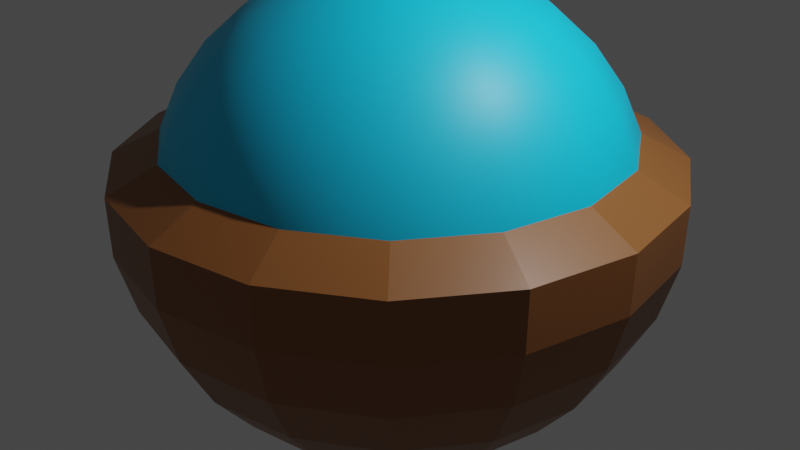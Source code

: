 # Source: PlayerBase.blend  (saved by Blender 3.0.42; exported with 4.5.12 LTS)
import bpy
from mathutils import Matrix  # noqa: F401  (used for matrix-valued properties, if any)

bpy.ops.wm.read_factory_settings(use_empty=True)
scene = bpy.context.scene
scene.name = 'Scene'

# ---- collections
col_collection = bpy.data.collections.new('Collection'); scene.collection.children.link(col_collection)

# ---- materials (node trees are filled in below, after node groups)
mat_orbmat = bpy.data.materials.new('OrbMat')
mat_orbmat.use_transparent_shadow = False
mat_orbcontainermat = bpy.data.materials.new('OrbContainerMat')
mat_orbcontainermat.alpha_threshold = 0.0
mat_orbcontainermat.use_transparent_shadow = False
mat_orbcontainermat.line_color = (0.0, 0.0, 0.0, 1.0)

# ---- material node trees
mat_orbmat.use_nodes = True; mat_orbmat.node_tree.nodes.clear()
_N = mat_orbmat.node_tree.nodes; _L = mat_orbmat.node_tree.links
n0 = _N.new('ShaderNodeBsdfPrincipled'); n0.name = 'Principled BSDF'; n0.location = (10, 300)
n0.distribution = 'GGX'
n0.subsurface_method = 'RANDOM_WALK_SKIN'
n0.inputs[0].default_value = (0.003754, 0.6322, 1.0, 1.0)
n0.inputs[3].default_value = 1.45
n0.inputs[27].default_value = (0.0, 0.0, 0.0, 1.0)
n0.inputs[28].default_value = 1.0
n1 = _N.new('ShaderNodeOutputMaterial'); n1.name = 'Material Output'; n1.location = (300, 300)
_L.new(n0.outputs[0], n1.inputs[0])
n1.is_active_output = True
mat_orbcontainermat.use_nodes = True; mat_orbcontainermat.node_tree.nodes.clear()
_N = mat_orbcontainermat.node_tree.nodes; _L = mat_orbcontainermat.node_tree.links
n0 = _N.new('ShaderNodeOutputMaterial'); n0.name = 'Material Output'; n0.location = (300, 300)
n1 = _N.new('ShaderNodeBsdfPrincipled'); n1.name = 'Principled BSDF'; n1.location = (10, 300)
n1.distribution = 'GGX'
n1.subsurface_method = 'RANDOM_WALK_SKIN'
n1.inputs[0].default_value = (0.2709, 0.1015, 0.02682, 1.0)
n1.inputs[2].default_value = 0.4
n1.inputs[3].default_value = 1.45
n1.inputs[27].default_value = (0.0, 0.0, 0.0, 1.0)
n1.inputs[28].default_value = 1.0
_L.new(n1.outputs[0], n0.inputs[0])
n0.is_active_output = True

# ---- world
world_world = bpy.data.worlds.new('World'); scene.world = world_world
world_world.use_nodes = True; world_world.node_tree.nodes.clear()
_N = world_world.node_tree.nodes; _L = world_world.node_tree.links
n0 = _N.new('ShaderNodeOutputWorld'); n0.name = 'World Output'; n0.location = (300, 300)
n1 = _N.new('ShaderNodeBackground'); n1.name = 'Background'; n1.location = (10, 300)
n1.inputs[0].default_value = (0.05088, 0.05088, 0.05088, 1.0)
_L.new(n1.outputs[0], n0.inputs[0])
n0.is_active_output = True
world_world.color = (0.05088, 0.05088, 0.05088)
world_world.use_sun_shadow = False
world_world.sun_shadow_jitter_overblur = 0.0

# ---- cameras
cam_camera = bpy.data.cameras.new('Camera')
cam_camera.clip_end = 100.0
cam_camera.ortho_scale = 7.314

# ---- lights
light_light = bpy.data.lights.new('Light', 'POINT')
light_light.transmission_factor = 0.0
light_light.energy = 1000.0
light_light.shadow_soft_size = 0.1
light_light.shadow_maximum_resolution = 0.006
light_light.use_absolute_resolution = True

# ---- meshes
me_cube = bpy.data.meshes.new('Cube')
me_cube.from_pydata([(0.0, 0.2079, 0.9781), (0.0, 0.4067, 0.9135), (0.0, 0.7431, 0.6691), (0.0, 0.866, 0.5), (0.0, 0.9511, 0.309), (0.07956, 0.1921, 0.9781), (0.1557, 0.3758, 0.9135), (0.2249, 0.543, 0.809), (0.2844, 0.6866, 0.6691), (0.3314, 0.8001, 0.5), (0.364, 0.8787, 0.309), (0.147, 0.147, 0.9781), (0.2876, 0.2876, 0.9135), (0.4156, 0.4156, 0.809), (0.5255, 0.5255, 0.6691), (0.6124, 0.6124, 0.5), (0.6725, 0.6725, 0.309), (0.1921, 0.07956, 0.9781), (0.3758, 0.1557, 0.9135), (0.543, 0.2249, 0.809), (0.6866, 0.2844, 0.6691), (0.8001, 0.3314, 0.5), (0.8787, 0.364, 0.309), (0.2079, -8.861e-08, 0.9781), (0.4067, -1.557e-07, 0.9135), (0.5878, -1.557e-07, 0.809), (0.7431, -2.451e-07, 0.6691), (0.866, -2.153e-07, 0.5), (0.9511, -2.451e-07, 0.309), (0.1921, -0.07956, 0.9781), (0.3758, -0.1557, 0.9135), (0.543, -0.2249, 0.809), (0.6866, -0.2844, 0.6691), (0.8001, -0.3314, 0.5), (0.8787, -0.364, 0.309), (0.147, -0.147, 0.9781), (0.2876, -0.2876, 0.9135), (0.4156, -0.4156, 0.809), (0.5255, -0.5255, 0.6691), (0.6124, -0.6124, 0.5), (0.6725, -0.6725, 0.309), (0.07956, -0.1921, 0.9781), (0.1557, -0.3758, 0.9135), (0.2249, -0.543, 0.809), (0.2844, -0.6866, 0.6691), (0.3314, -0.8001, 0.5), (0.364, -0.8787, 0.309), (-3.553e-14, -1.748e-07, 1.0), (-5.595e-08, -0.2079, 0.9781), (-1.305e-07, -0.4067, 0.9135), (-1.752e-07, -0.5878, 0.809), (-2.348e-07, -0.7431, 0.6691), (-2.348e-07, -0.866, 0.5), (-2.348e-07, -0.9511, 0.309), (-0.07956, -0.1921, 0.9781), (-0.1557, -0.3758, 0.9135), (-0.2249, -0.543, 0.809), (-0.2844, -0.6866, 0.6691), (-0.3314, -0.8001, 0.5), (-0.364, -0.8787, 0.309), (-0.147, -0.147, 0.9781), (-0.2876, -0.2876, 0.9135), (-0.4156, -0.4156, 0.809), (-0.5255, -0.5255, 0.6691), (-0.6124, -0.6124, 0.5), (-0.6725, -0.6725, 0.309), (-0.1921, -0.07956, 0.9781), (-0.3758, -0.1557, 0.9135), (-0.543, -0.2249, 0.809), (-0.6866, -0.2844, 0.6691), (-0.8001, -0.3314, 0.5), (-0.8787, -0.364, 0.309), (-0.2079, 8.246e-09, 0.9781), (-0.4067, 1.424e-07, 0.9135), (-0.5878, 1.871e-07, 0.809), (-0.7431, 1.722e-07, 0.6691), (-0.866, 2.914e-07, 0.5), (-0.9511, 2.616e-07, 0.309), (-0.1921, 0.07956, 0.9781), (-0.3758, 0.1557, 0.9135), (-0.543, 0.2249, 0.809), (-0.6866, 0.2844, 0.6691), (-0.8001, 0.3314, 0.5), (-0.8787, 0.364, 0.309), (-0.147, 0.147, 0.9781), (-0.2876, 0.2876, 0.9135), (-0.4156, 0.4156, 0.809), (-0.5255, 0.5255, 0.6691), (-0.6124, 0.6124, 0.5), (-0.6725, 0.6725, 0.309), (-0.3834, 0.9256, 0.1092), (-0.7084, 0.7084, 0.1092), (-0.9256, 0.3834, 0.1092), (-1.002, 2.769e-07, 0.1092), (-0.9256, -0.3834, 0.1092), (-0.7084, -0.7084, 0.1092), (-0.07956, 0.1921, 0.9781), (-0.1557, 0.3758, 0.9135), (-0.2249, 0.543, 0.809), (-0.2844, 0.6866, 0.6691), (-0.3314, 0.8001, 0.5), (-0.364, 0.8787, 0.309), (-0.3834, -0.9256, 0.1092), (-2.512e-07, -1.002, 0.1092), (0.3834, -0.9256, 0.1092), (0.7084, -0.7084, 0.1092), (0.9256, -0.3834, 0.1092), (1.002, -2.568e-07, 0.1092), (0.9256, 0.3834, 0.1092), (0.7084, 0.7084, 0.1092), (3.613e-07, 0.5878, 0.809), (0.3834, 0.9256, 0.1092), (-3.853e-09, 1.002, 0.1092)], [], [(0, 47, 5), (1, 0, 5, 6), (110, 1, 6, 7), (2, 110, 7, 8), (3, 2, 8, 9), (4, 3, 9, 10), (5, 47, 11), (6, 5, 11, 12), (7, 6, 12, 13), (8, 7, 13, 14), (9, 8, 14, 15), (10, 9, 15, 16), (11, 47, 17), (12, 11, 17, 18), (13, 12, 18, 19), (14, 13, 19, 20), (15, 14, 20, 21), (16, 15, 21, 22), (22, 21, 27, 28), (17, 47, 23), (18, 17, 23, 24), (19, 18, 24, 25), (20, 19, 25, 26), (21, 20, 26, 27), (26, 25, 31, 32), (27, 26, 32, 33), (28, 27, 33, 34), (23, 47, 29), (24, 23, 29, 30), (25, 24, 30, 31), (31, 30, 36, 37), (32, 31, 37, 38), (33, 32, 38, 39), (34, 33, 39, 40), (29, 47, 35), (30, 29, 35, 36), (36, 35, 41, 42), (37, 36, 42, 43), (38, 37, 43, 44), (39, 38, 44, 45), (40, 39, 45, 46), (35, 47, 41), (41, 47, 48), (42, 41, 48, 49), (43, 42, 49, 50), (44, 43, 50, 51), (45, 44, 51, 52), (46, 45, 52, 53), (53, 52, 58, 59), (48, 47, 54), (49, 48, 54, 55), (50, 49, 55, 56), (51, 50, 56, 57), (52, 51, 57, 58), (58, 57, 63, 64), (59, 58, 64, 65), (54, 47, 60), (55, 54, 60, 61), (56, 55, 61, 62), (57, 56, 62, 63), (62, 61, 67, 68), (63, 62, 68, 69), (64, 63, 69, 70), (65, 64, 70, 71), (60, 47, 66), (61, 60, 66, 67), (67, 66, 72, 73), (68, 67, 73, 74), (69, 68, 74, 75), (70, 69, 75, 76), (71, 70, 76, 77), (66, 47, 72), (72, 47, 78), (73, 72, 78, 79), (74, 73, 79, 80), (75, 74, 80, 81), (76, 75, 81, 82), (77, 76, 82, 83), (59, 65, 95, 102), (4, 10, 111, 112), (78, 47, 84), (83, 89, 91, 92), (79, 78, 84, 85), (71, 77, 93, 94), (80, 79, 85, 86), (89, 101, 90, 91), (81, 80, 86, 87), (65, 71, 94, 95), (82, 81, 87, 88), (77, 83, 92, 93), (83, 82, 88, 89), (88, 87, 99, 100), (22, 28, 107, 108), (89, 88, 100, 101), (101, 4, 112, 90), (34, 40, 105, 106), (10, 16, 109, 111), (46, 53, 103, 104), (84, 47, 96), (16, 22, 108, 109), (85, 84, 96, 97), (28, 34, 106, 107), (86, 85, 97, 98), (40, 46, 104, 105), (87, 86, 98, 99), (53, 59, 102, 103), (99, 98, 110, 2), (100, 99, 2, 3), (101, 100, 3, 4), (96, 47, 0), (97, 96, 0, 1), (98, 97, 1, 110)])
me_cube.polygons.foreach_set('use_smooth', [True] * 112)
_uv = me_cube.uv_layers.new(name='UVMap')
_uv.uv.foreach_set('vector', [0.75, 0.9333, 0.7188, 1.0, 0.6875, 0.9333, 0.75, 0.8667, 0.75, 0.9333, 0.6875, 0.9333, 0.6875, 0.8667, 0.75, 0.8, 0.75, 0.8667, 0.6875, 0.8667, 0.6875, 0.8, 0.75, 0.7333, 0.75, 0.8, 0.6875, 0.8, 0.6875, 0.7333, 0.75, 0.6667, 0.75, 0.7333, 0.6875, 0.7333, 0.6875, 0.6667, 0.75, 0.6, 0.75, 0.6667, 0.6875, 0.6667, 0.6875, 0.6, 0.6875, 0.9333, 0.6562, 1.0, 0.625, 0.9333, 0.6875, 0.8667, 0.6875, 0.9333, 0.625, 0.9333, 0.625, 0.8667, 0.6875, 0.8, 0.6875, 0.8667, 0.625, 0.8667, 0.625, 0.8, 0.6875, 0.7333, 0.6875, 0.8, 0.625, 0.8, 0.625, 0.7333, 0.6875, 0.6667, 0.6875, 0.7333, 0.625, 0.7333, 0.625, 0.6667, 0.6875, 0.6, 0.6875, 0.6667, 0.625, 0.6667, 0.625, 0.6, 0.625, 0.9333, 0.5937, 1.0, 0.5625, 0.9333, 0.625, 0.8667, 0.625, 0.9333, 0.5625, 0.9333, 0.5625, 0.8667, 0.625, 0.8, 0.625, 0.8667, 0.5625, 0.8667, 0.5625, 0.8, 0.625, 0.7333, 0.625, 0.8, 0.5625, 0.8, 0.5625, 0.7333, 0.625, 0.6667, 0.625, 0.7333, 0.5625, 0.7333, 0.5625, 0.6667, 0.625, 0.6, 0.625, 0.6667, 0.5625, 0.6667, 0.5625, 0.6, 0.5625, 0.6, 0.5625, 0.6667, 0.5, 0.6667, 0.5, 0.6, 0.5625, 0.9333, 0.5312, 1.0, 0.5, 0.9333, 0.5625, 0.8667, 0.5625, 0.9333, 0.5, 0.9333, 0.5, 0.8667, 0.5625, 0.8, 0.5625, 0.8667, 0.5, 0.8667, 0.5, 0.8, 0.5625, 0.7333, 0.5625, 0.8, 0.5, 0.8, 0.5, 0.7333, 0.5625, 0.6667, 0.5625, 0.7333, 0.5, 0.7333, 0.5, 0.6667, 0.5, 0.7333, 0.5, 0.8, 0.4375, 0.8, 0.4375, 0.7333, 0.5, 0.6667, 0.5, 0.7333, 0.4375, 0.7333, 0.4375, 0.6667, 0.5, 0.6, 0.5, 0.6667, 0.4375, 0.6667, 0.4375, 0.6, 0.5, 0.9333, 0.4687, 1.0, 0.4375, 0.9333, 0.5, 0.8667, 0.5, 0.9333, 0.4375, 0.9333, 0.4375, 0.8667, 0.5, 0.8, 0.5, 0.8667, 0.4375, 0.8667, 0.4375, 0.8, 0.4375, 0.8, 0.4375, 0.8667, 0.375, 0.8667, 0.375, 0.8, 0.4375, 0.7333, 0.4375, 0.8, 0.375, 0.8, 0.375, 0.7333, 0.4375, 0.6667, 0.4375, 0.7333, 0.375, 0.7333, 0.375, 0.6667, 0.4375, 0.6, 0.4375, 0.6667, 0.375, 0.6667, 0.375, 0.6, 0.4375, 0.9333, 0.4062, 1.0, 0.375, 0.9333, 0.4375, 0.8667, 0.4375, 0.9333, 0.375, 0.9333, 0.375, 0.8667, 0.375, 0.8667, 0.375, 0.9333, 0.3125, 0.9333, 0.3125, 0.8667, 0.375, 0.8, 0.375, 0.8667, 0.3125, 0.8667, 0.3125, 0.8, 0.375, 0.7333, 0.375, 0.8, 0.3125, 0.8, 0.3125, 0.7333, 0.375, 0.6667, 0.375, 0.7333, 0.3125, 0.7333, 0.3125, 0.6667, 0.375, 0.6, 0.375, 0.6667, 0.3125, 0.6667, 0.3125, 0.6, 0.375, 0.9333, 0.3437, 1.0, 0.3125, 0.9333, 0.3125, 0.9333, 0.2812, 1.0, 0.25, 0.9333, 0.3125, 0.8667, 0.3125, 0.9333, 0.25, 0.9333, 0.25, 0.8667, 0.3125, 0.8, 0.3125, 0.8667, 0.25, 0.8667, 0.25, 0.8, 0.3125, 0.7333, 0.3125, 0.8, 0.25, 0.8, 0.25, 0.7333, 0.3125, 0.6667, 0.3125, 0.7333, 0.25, 0.7333, 0.25, 0.6667, 0.3125, 0.6, 0.3125, 0.6667, 0.25, 0.6667, 0.25, 0.6, 0.25, 0.6, 0.25, 0.6667, 0.1875, 0.6667, 0.1875, 0.6, 0.25, 0.9333, 0.2188, 1.0, 0.1875, 0.9333, 0.25, 0.8667, 0.25, 0.9333, 0.1875, 0.9333, 0.1875, 0.8667, 0.25, 0.8, 0.25, 0.8667, 0.1875, 0.8667, 0.1875, 0.8, 0.25, 0.7333, 0.25, 0.8, 0.1875, 0.8, 0.1875, 0.7333, 0.25, 0.6667, 0.25, 0.7333, 0.1875, 0.7333, 0.1875, 0.6667, 0.1875, 0.6667, 0.1875, 0.7333, 0.125, 0.7333, 0.125, 0.6667, 0.1875, 0.6, 0.1875, 0.6667, 0.125, 0.6667, 0.125, 0.6, 0.1875, 0.9333, 0.1563, 1.0, 0.125, 0.9333, 0.1875, 0.8667, 0.1875, 0.9333, 0.125, 0.9333, 0.125, 0.8667, 0.1875, 0.8, 0.1875, 0.8667, 0.125, 0.8667, 0.125, 0.8, 0.1875, 0.7333, 0.1875, 0.8, 0.125, 0.8, 0.125, 0.7333, 0.125, 0.8, 0.125, 0.8667, 0.0625, 0.8667, 0.0625, 0.8, 0.125, 0.7333, 0.125, 0.8, 0.0625, 0.8, 0.0625, 0.7333, 0.125, 0.6667, 0.125, 0.7333, 0.0625, 0.7333, 0.0625, 0.6667, 0.125, 0.6, 0.125, 0.6667, 0.0625, 0.6667, 0.0625, 0.6, 0.125, 0.9333, 0.09375, 1.0, 0.0625, 0.9333, 0.125, 0.8667, 0.125, 0.9333, 0.0625, 0.9333, 0.0625, 0.8667, 0.0625, 0.8667, 0.0625, 0.9333, 0.0, 0.9333, 0.0, 0.8667, 0.0625, 0.8, 0.0625, 0.8667, 0.0, 0.8667, 0.0, 0.8, 0.0625, 0.7333, 0.0625, 0.8, 0.0, 0.8, 0.0, 0.7333, 0.0625, 0.6667, 0.0625, 0.7333, 0.0, 0.7333, 0.0, 0.6667, 0.0625, 0.6, 0.0625, 0.6667, 0.0, 0.6667, 0.0, 0.6, 0.0625, 0.9333, 0.03125, 1.0, 0.0, 0.9333, 1.0, 0.9333, 0.9688, 1.0, 0.9375, 0.9333, 1.0, 0.8667, 1.0, 0.9333, 0.9375, 0.9333, 0.9375, 0.8667, 1.0, 0.8, 1.0, 0.8667, 0.9375, 0.8667, 0.9375, 0.8, 1.0, 0.7333, 1.0, 0.8, 0.9375, 0.8, 0.9375, 0.7333, 1.0, 0.6667, 1.0, 0.7333, 0.9375, 0.7333, 0.9375, 0.6667, 1.0, 0.6, 1.0, 0.6667, 0.9375, 0.6667, 0.9375, 0.6, 0.1875, 0.6, 0.125, 0.6, 0.125, 0.6, 0.1875, 0.6, 0.75, 0.6, 0.6875, 0.6, 0.6875, 0.6, 0.75, 0.6, 0.9375, 0.9333, 0.9062, 1.0, 0.875, 0.9333, 0.9375, 0.6, 0.875, 0.6, 0.875, 0.6, 0.9375, 0.6, 0.9375, 0.8667, 0.9375, 0.9333, 0.875, 0.9333, 0.875, 0.8667, 0.0625, 0.6, 0.0, 0.6, 0.0, 0.6, 0.0625, 0.6, 0.9375, 0.8, 0.9375, 0.8667, 0.875, 0.8667, 0.875, 0.8, 0.875, 0.6, 0.8125, 0.6, 0.8125, 0.6, 0.875, 0.6, 0.9375, 0.7333, 0.9375, 0.8, 0.875, 0.8, 0.875, 0.7333, 0.125, 0.6, 0.0625, 0.6, 0.0625, 0.6, 0.125, 0.6, 0.9375, 0.6667, 0.9375, 0.7333, 0.875, 0.7333, 0.875, 0.6667, 1.0, 0.6, 0.9375, 0.6, 0.9375, 0.6, 1.0, 0.6, 0.9375, 0.6, 0.9375, 0.6667, 0.875, 0.6667, 0.875, 0.6, 0.875, 0.6667, 0.875, 0.7333, 0.8125, 0.7333, 0.8125, 0.6667, 0.5625, 0.6, 0.5, 0.6, 0.5, 0.6, 0.5625, 0.6, 0.875, 0.6, 0.875, 0.6667, 0.8125, 0.6667, 0.8125, 0.6, 0.8125, 0.6, 0.75, 0.6, 0.75, 0.6, 0.8125, 0.6, 0.4375, 0.6, 0.375, 0.6, 0.375, 0.6, 0.4375, 0.6, 0.6875, 0.6, 0.625, 0.6, 0.625, 0.6, 0.6875, 0.6, 0.3125, 0.6, 0.25, 0.6, 0.25, 0.6, 0.3125, 0.6, 0.875, 0.9333, 0.8438, 1.0, 0.8125, 0.9333, 0.625, 0.6, 0.5625, 0.6, 0.5625, 0.6, 0.625, 0.6, 0.875, 0.8667, 0.875, 0.9333, 0.8125, 0.9333, 0.8125, 0.8667, 0.5, 0.6, 0.4375, 0.6, 0.4375, 0.6, 0.5, 0.6, 0.875, 0.8, 0.875, 0.8667, 0.8125, 0.8667, 0.8125, 0.8, 0.375, 0.6, 0.3125, 0.6, 0.3125, 0.6, 0.375, 0.6, 0.875, 0.7333, 0.875, 0.8, 0.8125, 0.8, 0.8125, 0.7333, 0.25, 0.6, 0.1875, 0.6, 0.1875, 0.6, 0.25, 0.6, 0.8125, 0.7333, 0.8125, 0.8, 0.75, 0.8, 0.75, 0.7333, 0.8125, 0.6667, 0.8125, 0.7333, 0.75, 0.7333, 0.75, 0.6667, 0.8125, 0.6, 0.8125, 0.6667, 0.75, 0.6667, 0.75, 0.6, 0.8125, 0.9333, 0.7812, 1.0, 0.75, 0.9333, 0.8125, 0.8667, 0.8125, 0.9333, 0.75, 0.9333, 0.75, 0.8667, 0.8125, 0.8, 0.8125, 0.8667, 0.75, 0.8667, 0.75, 0.8])
me_cube.materials.append(mat_orbmat)
me_cube.use_remesh_preserve_volume = False
me_cube.use_remesh_preserve_attributes = False
me_cube.use_mirror_vertex_groups = False
me_cube.update()
me_cube_001 = bpy.data.meshes.new('Cube.001')
me_cube_001.from_pydata([(-5.928e-14, 0.951, 0.309), (-8.086e-09, 1.154, 0.2055), (-8.086e-09, 1.08, -0.2914), (-8.086e-09, 0.9526, -0.5259), (-8.086e-09, 0.7827, -0.7274), (-8.086e-09, 0.5884, -0.8847), (-8.086e-09, 0.387, -0.9936), (-8.086e-09, 0.1901, -1.056), (0.364, 0.8787, 0.309), (0.4415, 1.066, 0.2055), (0.4398, 1.062, -0.04117), (0.4132, 0.9975, -0.2914), (0.3645, 0.8801, -0.5259), (0.2995, 0.7231, -0.7274), (0.2252, 0.5436, -0.8847), (0.1481, 0.3576, -0.9936), (0.07276, 0.1756, -1.056), (0.6725, 0.6725, 0.309), (0.8158, 0.8158, 0.2055), (0.8126, 0.8126, -0.04117), (0.7635, 0.7635, -0.2914), (0.6736, 0.6736, -0.5259), (0.5534, 0.5534, -0.7274), (0.4161, 0.4161, -0.8847), (0.2737, 0.2737, -0.9936), (0.1344, 0.1344, -1.056), (0.8787, 0.364, 0.309), (1.066, 0.4415, 0.2055), (1.062, 0.4398, -0.04117), (0.9975, 0.4132, -0.2914), (0.8801, 0.3645, -0.5259), (0.7231, 0.2995, -0.7274), (0.5436, 0.2252, -0.8847), (0.3576, 0.1481, -0.9936), (0.1756, 0.07276, -1.056), (0.951, -2.451e-07, 0.309), (1.154, -2.78e-07, 0.2055), (1.149, -2.773e-07, -0.04117), (1.08, -3.079e-07, -0.2914), (0.9526, -2.685e-07, -0.5259), (0.7827, -2.297e-07, -0.7274), (0.5884, -1.634e-07, -0.8847), (0.387, -1.317e-07, -0.9936), (0.1901, -1.098e-07, -1.056), (0.8787, -0.364, 0.309), (1.066, -0.4415, 0.2055), (1.062, -0.4398, -0.04117), (0.9975, -0.4132, -0.2914), (0.8801, -0.3645, -0.5259), (0.7231, -0.2995, -0.7274), (0.5436, -0.2252, -0.8847), (0.3576, -0.1481, -0.9936), (0.1756, -0.07276, -1.056), (0.6725, -0.6725, 0.309), (0.8158, -0.8158, 0.2055), (0.8126, -0.8126, -0.04117), (0.7635, -0.7635, -0.2914), (0.6736, -0.6736, -0.5259), (0.5534, -0.5534, -0.7274), (0.4161, -0.4161, -0.8847), (0.2737, -0.2737, -0.9936), (0.1344, -0.1344, -1.056), (0.364, -0.8787, 0.309), (0.4415, -1.066, 0.2055), (0.4398, -1.062, -0.04117), (0.4132, -0.9975, -0.2914), (0.3645, -0.8801, -0.5259), (0.2995, -0.7231, -0.7274), (0.2252, -0.5436, -0.8847), (0.1481, -0.3576, -0.9936), (0.07276, -0.1756, -1.056), (-2.348e-07, -0.951, 0.309), (-2.804e-07, -1.154, 0.2055), (-2.794e-07, -1.149, -0.04117), (-2.746e-07, -1.08, -0.2914), (-2.991e-07, -0.9526, -0.5259), (-1.926e-07, -0.7827, -0.7274), (-1.685e-07, -0.5884, -0.8847), (-1.322e-07, -0.387, -0.9936), (-4.562e-08, -0.1901, -1.056), (-0.364, -0.8787, 0.309), (-0.4415, -1.066, 0.2055), (-0.4398, -1.062, -0.04117), (-0.4132, -0.9975, -0.2914), (-0.3645, -0.8801, -0.5259), (-0.2995, -0.7231, -0.7274), (-0.2252, -0.5436, -0.8847), (-0.1481, -0.3576, -0.9936), (-0.07276, -0.1756, -1.056), (-0.6725, -0.6725, 0.309), (-0.8158, -0.8158, 0.2055), (-0.8126, -0.8126, -0.04117), (-0.7635, -0.7635, -0.2914), (-0.6736, -0.6736, -0.5259), (-0.5534, -0.5534, -0.7274), (-0.4161, -0.4161, -0.8847), (-0.2737, -0.2737, -0.9936), (-0.1344, -0.1344, -1.056), (-0.8787, -0.364, 0.309), (-1.066, -0.4415, 0.2055), (-1.062, -0.4398, -0.04117), (-0.9975, -0.4132, -0.2914), (-0.8801, -0.3645, -0.5259), (-0.7231, -0.2995, -0.7274), (-0.5436, -0.2252, -0.8847), (-0.3576, -0.1481, -0.9936), (-0.1756, -0.07276, -1.056), (-0.951, 2.616e-07, 0.309), (-1.154, 3.443e-07, 0.2055), (-1.149, 3.426e-07, -0.04117), (-1.08, 3.011e-07, -0.2914), (-0.9526, 2.56e-07, -0.5259), (-0.7827, 1.469e-07, -0.7274), (-0.5884, 1.498e-07, -0.8847), (-0.387, 9.52e-08, -0.9936), (-0.1901, -3.487e-08, -1.056), (-0.8787, 0.364, 0.309), (-1.066, 0.4415, 0.2055), (-1.062, 0.4398, -0.04117), (-0.9975, 0.4132, -0.2914), (-0.8801, 0.3645, -0.5259), (-0.7231, 0.2995, -0.7274), (-0.5436, 0.2252, -0.8847), (-0.3576, 0.1481, -0.9936), (-0.1756, 0.07276, -1.056), (-0.6725, 0.6725, 0.309), (-0.8158, 0.8158, 0.2055), (-0.8126, 0.8126, -0.04117), (-0.7635, 0.7635, -0.2914), (-0.6736, 0.6736, -0.5259), (-0.5534, 0.5534, -0.7274), (-0.4161, 0.4161, -0.8847), (-0.2737, 0.2737, -0.9936), (-0.1344, 0.1344, -1.056), (-0.364, 0.8787, 0.309), (-0.4415, 1.066, 0.2055), (-0.4398, 1.062, -0.04117), (-0.4132, 0.9975, -0.2914), (-0.3645, 0.8801, -0.5259), (-0.2995, 0.7231, -0.7274), (-0.2252, 0.5436, -0.8847), (-0.1481, 0.3576, -0.9936), (-0.07276, 0.1756, -1.056), (6.504e-07, 1.149, -0.04117), (-8.086e-09, -9.51e-08, -1.076)], [], [(2, 143, 10, 11), (3, 2, 11, 12), (4, 3, 12, 13), (5, 4, 13, 14), (6, 5, 14, 15), (7, 6, 15, 16), (1, 0, 8, 9), (144, 7, 16), (143, 1, 9, 10), (11, 10, 19, 20), (12, 11, 20, 21), (13, 12, 21, 22), (14, 13, 22, 23), (15, 14, 23, 24), (16, 15, 24, 25), (9, 8, 17, 18), (144, 16, 25), (10, 9, 18, 19), (18, 17, 26, 27), (144, 25, 34), (19, 18, 27, 28), (20, 19, 28, 29), (21, 20, 29, 30), (22, 21, 30, 31), (23, 22, 31, 32), (24, 23, 32, 33), (25, 24, 33, 34), (33, 32, 41, 42), (34, 33, 42, 43), (27, 26, 35, 36), (144, 34, 43), (28, 27, 36, 37), (29, 28, 37, 38), (30, 29, 38, 39), (31, 30, 39, 40), (32, 31, 40, 41), (41, 40, 49, 50), (42, 41, 50, 51), (43, 42, 51, 52), (36, 35, 44, 45), (144, 43, 52), (37, 36, 45, 46), (38, 37, 46, 47), (39, 38, 47, 48), (40, 39, 48, 49), (48, 47, 56, 57), (49, 48, 57, 58), (50, 49, 58, 59), (51, 50, 59, 60), (52, 51, 60, 61), (45, 44, 53, 54), (144, 52, 61), (46, 45, 54, 55), (47, 46, 55, 56), (56, 55, 64, 65), (57, 56, 65, 66), (58, 57, 66, 67), (59, 58, 67, 68), (60, 59, 68, 69), (61, 60, 69, 70), (54, 53, 62, 63), (144, 61, 70), (55, 54, 63, 64), (144, 70, 79), (64, 63, 72, 73), (65, 64, 73, 74), (66, 65, 74, 75), (67, 66, 75, 76), (68, 67, 76, 77), (69, 68, 77, 78), (70, 69, 78, 79), (63, 62, 71, 72), (79, 78, 87, 88), (72, 71, 80, 81), (144, 79, 88), (73, 72, 81, 82), (74, 73, 82, 83), (75, 74, 83, 84), (76, 75, 84, 85), (77, 76, 85, 86), (78, 77, 86, 87), (86, 85, 94, 95), (87, 86, 95, 96), (88, 87, 96, 97), (81, 80, 89, 90), (144, 88, 97), (82, 81, 90, 91), (83, 82, 91, 92), (84, 83, 92, 93), (85, 84, 93, 94), (94, 93, 102, 103), (95, 94, 103, 104), (96, 95, 104, 105), (97, 96, 105, 106), (90, 89, 98, 99), (144, 97, 106), (91, 90, 99, 100), (92, 91, 100, 101), (93, 92, 101, 102), (101, 100, 109, 110), (102, 101, 110, 111), (103, 102, 111, 112), (104, 103, 112, 113), (105, 104, 113, 114), (106, 105, 114, 115), (99, 98, 107, 108), (144, 106, 115), (100, 99, 108, 109), (144, 115, 124), (109, 108, 117, 118), (110, 109, 118, 119), (111, 110, 119, 120), (112, 111, 120, 121), (113, 112, 121, 122), (114, 113, 122, 123), (115, 114, 123, 124), (108, 107, 116, 117), (124, 123, 132, 133), (117, 116, 125, 126), (144, 124, 133), (118, 117, 126, 127), (119, 118, 127, 128), (120, 119, 128, 129), (121, 120, 129, 130), (122, 121, 130, 131), (123, 122, 131, 132), (132, 131, 140, 141), (133, 132, 141, 142), (126, 125, 134, 135), (144, 133, 142), (127, 126, 135, 136), (128, 127, 136, 137), (129, 128, 137, 138), (130, 129, 138, 139), (131, 130, 139, 140), (139, 138, 3, 4), (140, 139, 4, 5), (141, 140, 5, 6), (142, 141, 6, 7), (135, 134, 0, 1), (144, 142, 7), (136, 135, 1, 143), (137, 136, 143, 2), (138, 137, 2, 3)])
_uv = me_cube_001.uv_layers.new(name='UVMap')
_uv.uv.foreach_set('vector', [0.75, 0.4, 0.75, 0.4667, 0.6875, 0.4667, 0.6875, 0.4, 0.75, 0.3333, 0.75, 0.4, 0.6875, 0.4, 0.6875, 0.3333, 0.75, 0.2667, 0.75, 0.3333, 0.6875, 0.3333, 0.6875, 0.2667, 0.75, 0.2, 0.75, 0.2667, 0.6875, 0.2667, 0.6875, 0.2, 0.75, 0.1333, 0.75, 0.2, 0.6875, 0.2, 0.6875, 0.1333, 0.75, 0.06667, 0.75, 0.1333, 0.6875, 0.1333, 0.6875, 0.06667, 0.75, 0.5333, 0.75, 0.6, 0.6875, 0.6, 0.6875, 0.5333, 0.7188, 0.0, 0.75, 0.06667, 0.6875, 0.06667, 0.75, 0.4667, 0.75, 0.5333, 0.6875, 0.5333, 0.6875, 0.4667, 0.6875, 0.4, 0.6875, 0.4667, 0.625, 0.4667, 0.625, 0.4, 0.6875, 0.3333, 0.6875, 0.4, 0.625, 0.4, 0.625, 0.3333, 0.6875, 0.2667, 0.6875, 0.3333, 0.625, 0.3333, 0.625, 0.2667, 0.6875, 0.2, 0.6875, 0.2667, 0.625, 0.2667, 0.625, 0.2, 0.6875, 0.1333, 0.6875, 0.2, 0.625, 0.2, 0.625, 0.1333, 0.6875, 0.06667, 0.6875, 0.1333, 0.625, 0.1333, 0.625, 0.06667, 0.6875, 0.5333, 0.6875, 0.6, 0.625, 0.6, 0.625, 0.5333, 0.6562, 0.0, 0.6875, 0.06667, 0.625, 0.06667, 0.6875, 0.4667, 0.6875, 0.5333, 0.625, 0.5333, 0.625, 0.4667, 0.625, 0.5333, 0.625, 0.6, 0.5625, 0.6, 0.5625, 0.5333, 0.5937, 0.0, 0.625, 0.06667, 0.5625, 0.06667, 0.625, 0.4667, 0.625, 0.5333, 0.5625, 0.5333, 0.5625, 0.4667, 0.625, 0.4, 0.625, 0.4667, 0.5625, 0.4667, 0.5625, 0.4, 0.625, 0.3333, 0.625, 0.4, 0.5625, 0.4, 0.5625, 0.3333, 0.625, 0.2667, 0.625, 0.3333, 0.5625, 0.3333, 0.5625, 0.2667, 0.625, 0.2, 0.625, 0.2667, 0.5625, 0.2667, 0.5625, 0.2, 0.625, 0.1333, 0.625, 0.2, 0.5625, 0.2, 0.5625, 0.1333, 0.625, 0.06667, 0.625, 0.1333, 0.5625, 0.1333, 0.5625, 0.06667, 0.5625, 0.1333, 0.5625, 0.2, 0.5, 0.2, 0.5, 0.1333, 0.5625, 0.06667, 0.5625, 0.1333, 0.5, 0.1333, 0.5, 0.06667, 0.5625, 0.5333, 0.5625, 0.6, 0.5, 0.6, 0.5, 0.5333, 0.5312, 0.0, 0.5625, 0.06667, 0.5, 0.06667, 0.5625, 0.4667, 0.5625, 0.5333, 0.5, 0.5333, 0.5, 0.4667, 0.5625, 0.4, 0.5625, 0.4667, 0.5, 0.4667, 0.5, 0.4, 0.5625, 0.3333, 0.5625, 0.4, 0.5, 0.4, 0.5, 0.3333, 0.5625, 0.2667, 0.5625, 0.3333, 0.5, 0.3333, 0.5, 0.2667, 0.5625, 0.2, 0.5625, 0.2667, 0.5, 0.2667, 0.5, 0.2, 0.5, 0.2, 0.5, 0.2667, 0.4375, 0.2667, 0.4375, 0.2, 0.5, 0.1333, 0.5, 0.2, 0.4375, 0.2, 0.4375, 0.1333, 0.5, 0.06667, 0.5, 0.1333, 0.4375, 0.1333, 0.4375, 0.06667, 0.5, 0.5333, 0.5, 0.6, 0.4375, 0.6, 0.4375, 0.5333, 0.4687, 0.0, 0.5, 0.06667, 0.4375, 0.06667, 0.5, 0.4667, 0.5, 0.5333, 0.4375, 0.5333, 0.4375, 0.4667, 0.5, 0.4, 0.5, 0.4667, 0.4375, 0.4667, 0.4375, 0.4, 0.5, 0.3333, 0.5, 0.4, 0.4375, 0.4, 0.4375, 0.3333, 0.5, 0.2667, 0.5, 0.3333, 0.4375, 0.3333, 0.4375, 0.2667, 0.4375, 0.3333, 0.4375, 0.4, 0.375, 0.4, 0.375, 0.3333, 0.4375, 0.2667, 0.4375, 0.3333, 0.375, 0.3333, 0.375, 0.2667, 0.4375, 0.2, 0.4375, 0.2667, 0.375, 0.2667, 0.375, 0.2, 0.4375, 0.1333, 0.4375, 0.2, 0.375, 0.2, 0.375, 0.1333, 0.4375, 0.06667, 0.4375, 0.1333, 0.375, 0.1333, 0.375, 0.06667, 0.4375, 0.5333, 0.4375, 0.6, 0.375, 0.6, 0.375, 0.5333, 0.4062, 0.0, 0.4375, 0.06667, 0.375, 0.06667, 0.4375, 0.4667, 0.4375, 0.5333, 0.375, 0.5333, 0.375, 0.4667, 0.4375, 0.4, 0.4375, 0.4667, 0.375, 0.4667, 0.375, 0.4, 0.375, 0.4, 0.375, 0.4667, 0.3125, 0.4667, 0.3125, 0.4, 0.375, 0.3333, 0.375, 0.4, 0.3125, 0.4, 0.3125, 0.3333, 0.375, 0.2667, 0.375, 0.3333, 0.3125, 0.3333, 0.3125, 0.2667, 0.375, 0.2, 0.375, 0.2667, 0.3125, 0.2667, 0.3125, 0.2, 0.375, 0.1333, 0.375, 0.2, 0.3125, 0.2, 0.3125, 0.1333, 0.375, 0.06667, 0.375, 0.1333, 0.3125, 0.1333, 0.3125, 0.06667, 0.375, 0.5333, 0.375, 0.6, 0.3125, 0.6, 0.3125, 0.5333, 0.3437, 0.0, 0.375, 0.06667, 0.3125, 0.06667, 0.375, 0.4667, 0.375, 0.5333, 0.3125, 0.5333, 0.3125, 0.4667, 0.2812, 0.0, 0.3125, 0.06667, 0.25, 0.06667, 0.3125, 0.4667, 0.3125, 0.5333, 0.25, 0.5333, 0.25, 0.4667, 0.3125, 0.4, 0.3125, 0.4667, 0.25, 0.4667, 0.25, 0.4, 0.3125, 0.3333, 0.3125, 0.4, 0.25, 0.4, 0.25, 0.3333, 0.3125, 0.2667, 0.3125, 0.3333, 0.25, 0.3333, 0.25, 0.2667, 0.3125, 0.2, 0.3125, 0.2667, 0.25, 0.2667, 0.25, 0.2, 0.3125, 0.1333, 0.3125, 0.2, 0.25, 0.2, 0.25, 0.1333, 0.3125, 0.06667, 0.3125, 0.1333, 0.25, 0.1333, 0.25, 0.06667, 0.3125, 0.5333, 0.3125, 0.6, 0.25, 0.6, 0.25, 0.5333, 0.25, 0.06667, 0.25, 0.1333, 0.1875, 0.1333, 0.1875, 0.06667, 0.25, 0.5333, 0.25, 0.6, 0.1875, 0.6, 0.1875, 0.5333, 0.2188, 0.0, 0.25, 0.06667, 0.1875, 0.06667, 0.25, 0.4667, 0.25, 0.5333, 0.1875, 0.5333, 0.1875, 0.4667, 0.25, 0.4, 0.25, 0.4667, 0.1875, 0.4667, 0.1875, 0.4, 0.25, 0.3333, 0.25, 0.4, 0.1875, 0.4, 0.1875, 0.3333, 0.25, 0.2667, 0.25, 0.3333, 0.1875, 0.3333, 0.1875, 0.2667, 0.25, 0.2, 0.25, 0.2667, 0.1875, 0.2667, 0.1875, 0.2, 0.25, 0.1333, 0.25, 0.2, 0.1875, 0.2, 0.1875, 0.1333, 0.1875, 0.2, 0.1875, 0.2667, 0.125, 0.2667, 0.125, 0.2, 0.1875, 0.1333, 0.1875, 0.2, 0.125, 0.2, 0.125, 0.1333, 0.1875, 0.06667, 0.1875, 0.1333, 0.125, 0.1333, 0.125, 0.06667, 0.1875, 0.5333, 0.1875, 0.6, 0.125, 0.6, 0.125, 0.5333, 0.1563, 0.0, 0.1875, 0.06667, 0.125, 0.06667, 0.1875, 0.4667, 0.1875, 0.5333, 0.125, 0.5333, 0.125, 0.4667, 0.1875, 0.4, 0.1875, 0.4667, 0.125, 0.4667, 0.125, 0.4, 0.1875, 0.3333, 0.1875, 0.4, 0.125, 0.4, 0.125, 0.3333, 0.1875, 0.2667, 0.1875, 0.3333, 0.125, 0.3333, 0.125, 0.2667, 0.125, 0.2667, 0.125, 0.3333, 0.0625, 0.3333, 0.0625, 0.2667, 0.125, 0.2, 0.125, 0.2667, 0.0625, 0.2667, 0.0625, 0.2, 0.125, 0.1333, 0.125, 0.2, 0.0625, 0.2, 0.0625, 0.1333, 0.125, 0.06667, 0.125, 0.1333, 0.0625, 0.1333, 0.0625, 0.06667, 0.125, 0.5333, 0.125, 0.6, 0.0625, 0.6, 0.0625, 0.5333, 0.09375, 0.0, 0.125, 0.06667, 0.0625, 0.06667, 0.125, 0.4667, 0.125, 0.5333, 0.0625, 0.5333, 0.0625, 0.4667, 0.125, 0.4, 0.125, 0.4667, 0.0625, 0.4667, 0.0625, 0.4, 0.125, 0.3333, 0.125, 0.4, 0.0625, 0.4, 0.0625, 0.3333, 0.0625, 0.4, 0.0625, 0.4667, 0.0, 0.4667, 0.0, 0.4, 0.0625, 0.3333, 0.0625, 0.4, 0.0, 0.4, 0.0, 0.3333, 0.0625, 0.2667, 0.0625, 0.3333, 0.0, 0.3333, 0.0, 0.2667, 0.0625, 0.2, 0.0625, 0.2667, 0.0, 0.2667, 0.0, 0.2, 0.0625, 0.1333, 0.0625, 0.2, 0.0, 0.2, 0.0, 0.1333, 0.0625, 0.06667, 0.0625, 0.1333, 0.0, 0.1333, 2.98e-08, 0.06667, 0.0625, 0.5333, 0.0625, 0.6, 0.0, 0.6, 0.0, 0.5333, 0.03125, 0.0, 0.0625, 0.06667, 2.98e-08, 0.06667, 0.0625, 0.4667, 0.0625, 0.5333, 0.0, 0.5333, 0.0, 0.4667, 0.9688, 0.0, 1.0, 0.06667, 0.9375, 0.06667, 1.0, 0.4667, 1.0, 0.5333, 0.9375, 0.5333, 0.9375, 0.4667, 1.0, 0.4, 1.0, 0.4667, 0.9375, 0.4667, 0.9375, 0.4, 1.0, 0.3333, 1.0, 0.4, 0.9375, 0.4, 0.9375, 0.3333, 1.0, 0.2667, 1.0, 0.3333, 0.9375, 0.3333, 0.9375, 0.2667, 1.0, 0.2, 1.0, 0.2667, 0.9375, 0.2667, 0.9375, 0.2, 1.0, 0.1333, 1.0, 0.2, 0.9375, 0.2, 0.9375, 0.1333, 1.0, 0.06667, 1.0, 0.1333, 0.9375, 0.1333, 0.9375, 0.06667, 1.0, 0.5333, 1.0, 0.6, 0.9375, 0.6, 0.9375, 0.5333, 0.9375, 0.06667, 0.9375, 0.1333, 0.875, 0.1333, 0.875, 0.06667, 0.9375, 0.5333, 0.9375, 0.6, 0.875, 0.6, 0.875, 0.5333, 0.9062, 0.0, 0.9375, 0.06667, 0.875, 0.06667, 0.9375, 0.4667, 0.9375, 0.5333, 0.875, 0.5333, 0.875, 0.4667, 0.9375, 0.4, 0.9375, 0.4667, 0.875, 0.4667, 0.875, 0.4, 0.9375, 0.3333, 0.9375, 0.4, 0.875, 0.4, 0.875, 0.3333, 0.9375, 0.2667, 0.9375, 0.3333, 0.875, 0.3333, 0.875, 0.2667, 0.9375, 0.2, 0.9375, 0.2667, 0.875, 0.2667, 0.875, 0.2, 0.9375, 0.1333, 0.9375, 0.2, 0.875, 0.2, 0.875, 0.1333, 0.875, 0.1333, 0.875, 0.2, 0.8125, 0.2, 0.8125, 0.1333, 0.875, 0.06667, 0.875, 0.1333, 0.8125, 0.1333, 0.8125, 0.06667, 0.875, 0.5333, 0.875, 0.6, 0.8125, 0.6, 0.8125, 0.5333, 0.8438, 0.0, 0.875, 0.06667, 0.8125, 0.06667, 0.875, 0.4667, 0.875, 0.5333, 0.8125, 0.5333, 0.8125, 0.4667, 0.875, 0.4, 0.875, 0.4667, 0.8125, 0.4667, 0.8125, 0.4, 0.875, 0.3333, 0.875, 0.4, 0.8125, 0.4, 0.8125, 0.3333, 0.875, 0.2667, 0.875, 0.3333, 0.8125, 0.3333, 0.8125, 0.2667, 0.875, 0.2, 0.875, 0.2667, 0.8125, 0.2667, 0.8125, 0.2, 0.8125, 0.2667, 0.8125, 0.3333, 0.75, 0.3333, 0.75, 0.2667, 0.8125, 0.2, 0.8125, 0.2667, 0.75, 0.2667, 0.75, 0.2, 0.8125, 0.1333, 0.8125, 0.2, 0.75, 0.2, 0.75, 0.1333, 0.8125, 0.06667, 0.8125, 0.1333, 0.75, 0.1333, 0.75, 0.06667, 0.8125, 0.5333, 0.8125, 0.6, 0.75, 0.6, 0.75, 0.5333, 0.7812, 0.0, 0.8125, 0.06667, 0.75, 0.06667, 0.8125, 0.4667, 0.8125, 0.5333, 0.75, 0.5333, 0.75, 0.4667, 0.8125, 0.4, 0.8125, 0.4667, 0.75, 0.4667, 0.75, 0.4, 0.8125, 0.3333, 0.8125, 0.4, 0.75, 0.4, 0.75, 0.3333])
me_cube_001.materials.append(mat_orbcontainermat)
me_cube_001.use_remesh_preserve_volume = False
me_cube_001.use_remesh_preserve_attributes = False
me_cube_001.use_mirror_vertex_groups = False
me_cube_001.update()

# ---- objects
ob_orbmat = bpy.data.objects.new('OrbMat', me_cube)
ob_light = bpy.data.objects.new('Light', light_light)
ob_camera = bpy.data.objects.new('Camera', cam_camera)
ob_orbcontainer = bpy.data.objects.new('OrbContainer', me_cube_001)

# ---- transforms, parenting, visibility, modifiers, constraints
ob_orbmat.location = (0.0, 0.0, 0.1929)
ob_orbmat.scale = (2.469, 2.469, 2.469)
ob_orbmat.lock_rotations_4d = False
ob_orbmat.empty_display_type = 'ARROWS'
ob_orbmat.lineart.crease_threshold = 0.0
ob_light.location = (4.076, 1.005, 5.904)
ob_light.rotation_euler = (0.6503, 0.05522, 1.866)
ob_light.lock_rotations_4d = False
ob_light.empty_display_type = 'ARROWS'
ob_light.color = (0.0, 0.0, 0.0, 0.0)
ob_light.lineart.crease_threshold = 0.0
ob_camera.location = (7.359, -6.926, 4.958)
ob_camera.rotation_euler = (1.109, 0.0, 0.8149)
ob_camera.lock_rotations_4d = False
ob_camera.empty_display_type = 'ARROWS'
ob_camera.color = (0.0, 0.0, 0.0, 0.0)
ob_camera.display_type = 'WIRE'
ob_camera.lineart.crease_threshold = 0.0
ob_orbcontainer.location = (0.0, 0.0, 0.1929)
ob_orbcontainer.scale = (2.469, 2.469, 2.469)
ob_orbcontainer.lock_rotations_4d = False
ob_orbcontainer.empty_display_type = 'ARROWS'
ob_orbcontainer.lineart.crease_threshold = 0.0

# ---- collection membership
col_collection.objects.link(ob_orbmat)
col_collection.objects.link(ob_light)
col_collection.objects.link(ob_camera)
col_collection.objects.link(ob_orbcontainer)

# ---- scene / render settings (as saved in the file)
scene.camera = ob_camera
scene.frame_start = 1; scene.frame_end = 250; scene.frame_set(91)
scene.render.engine = 'BLENDER_EEVEE_NEXT'
scene.cycles.sampling_pattern = 'TABULATED_SOBOL'
scene.cycles.use_light_tree = False
scene.view_settings.view_transform = 'Filmic'
bpy.context.view_layer.update()
